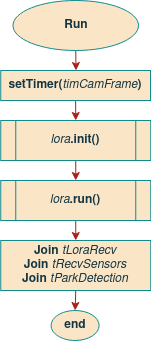

The diagram above was exported from draw.io. Its source (the exported page's mxGraphModel, read from the mxfile embedded in the PNG):
<mxGraphModel dx="1493" dy="343" grid="1" gridSize="10" guides="1" tooltips="1" connect="1" arrows="1" fold="1" page="1" pageScale="1" pageWidth="850" pageHeight="1100" math="0" shadow="0">
  <root>
    <mxCell id="9_ueuVdL5JtDlcy8EPzc-0" />
    <mxCell id="9_ueuVdL5JtDlcy8EPzc-1" parent="9_ueuVdL5JtDlcy8EPzc-0" />
    <mxCell id="Uo0M1PV5pyz27_JYEp9l-0" style="edgeStyle=orthogonalEdgeStyle;curved=0;rounded=1;sketch=0;orthogonalLoop=1;jettySize=auto;html=1;exitX=0.5;exitY=1;exitDx=0;exitDy=0;entryX=0.5;entryY=0;entryDx=0;entryDy=0;fontColor=#143642;strokeColor=#A8201A;fillColor=#FAE5C7;" edge="1" parent="9_ueuVdL5JtDlcy8EPzc-1" source="Uo0M1PV5pyz27_JYEp9l-1">
      <mxGeometry relative="1" as="geometry">
        <mxPoint x="-424.5" y="120" as="targetPoint" />
      </mxGeometry>
    </mxCell>
    <mxCell id="Uo0M1PV5pyz27_JYEp9l-1" value="Run" style="ellipse;whiteSpace=wrap;html=1;fillColor=#FAE5C7;strokeColor=#0F8B8D;fontColor=#143642;fontStyle=1" vertex="1" parent="9_ueuVdL5JtDlcy8EPzc-1">
      <mxGeometry x="-487.5" y="50" width="125.5" height="50" as="geometry" />
    </mxCell>
    <mxCell id="Uo0M1PV5pyz27_JYEp9l-3" value="end" style="ellipse;whiteSpace=wrap;html=1;fillColor=#FAE5C7;strokeColor=#0F8B8D;fontColor=#143642;fontStyle=1" vertex="1" parent="9_ueuVdL5JtDlcy8EPzc-1">
      <mxGeometry x="-449.37" y="360" width="48" height="30" as="geometry" />
    </mxCell>
    <mxCell id="_3WkHsjY319dbbsvAc-e-0" style="edgeStyle=orthogonalEdgeStyle;rounded=1;orthogonalLoop=1;jettySize=auto;html=1;exitX=0.5;exitY=1;exitDx=0;exitDy=0;entryX=0.5;entryY=0;entryDx=0;entryDy=0;strokeColor=#A8201A;" edge="1" parent="9_ueuVdL5JtDlcy8EPzc-1" source="I6FT9Wov1RtJGtG56qlr-0" target="xCNR5hnXxy7U439vFOP1-0">
      <mxGeometry relative="1" as="geometry" />
    </mxCell>
    <mxCell id="I6FT9Wov1RtJGtG56qlr-0" value="&lt;i&gt;lora&lt;/i&gt;&lt;b&gt;.init(&lt;/b&gt;&lt;b&gt;)&lt;/b&gt;" style="shape=process;whiteSpace=wrap;html=1;backgroundOutline=1;rounded=0;sketch=0;fontColor=#143642;strokeColor=#0F8B8D;fillColor=#FAE5C7;" vertex="1" parent="9_ueuVdL5JtDlcy8EPzc-1">
      <mxGeometry x="-499.75" y="170" width="150" height="40" as="geometry" />
    </mxCell>
    <mxCell id="_3WkHsjY319dbbsvAc-e-1" style="edgeStyle=orthogonalEdgeStyle;rounded=1;orthogonalLoop=1;jettySize=auto;html=1;exitX=0.5;exitY=1;exitDx=0;exitDy=0;entryX=0.5;entryY=0;entryDx=0;entryDy=0;strokeColor=#A8201A;" edge="1" parent="9_ueuVdL5JtDlcy8EPzc-1" source="xCNR5hnXxy7U439vFOP1-0" target="KINEDeFreG2Bv2fwqSzw-0">
      <mxGeometry relative="1" as="geometry" />
    </mxCell>
    <mxCell id="xCNR5hnXxy7U439vFOP1-0" value="&lt;i&gt;lora&lt;/i&gt;&lt;b&gt;.run(&lt;/b&gt;&lt;b&gt;)&lt;/b&gt;" style="shape=process;whiteSpace=wrap;html=1;backgroundOutline=1;rounded=0;sketch=0;fontColor=#143642;strokeColor=#0F8B8D;fillColor=#FAE5C7;" vertex="1" parent="9_ueuVdL5JtDlcy8EPzc-1">
      <mxGeometry x="-499.75" y="230" width="150" height="40" as="geometry" />
    </mxCell>
    <mxCell id="_3WkHsjY319dbbsvAc-e-2" style="edgeStyle=orthogonalEdgeStyle;rounded=1;orthogonalLoop=1;jettySize=auto;html=1;exitX=0.5;exitY=1;exitDx=0;exitDy=0;entryX=0.5;entryY=0;entryDx=0;entryDy=0;strokeColor=#A8201A;" edge="1" parent="9_ueuVdL5JtDlcy8EPzc-1" source="KINEDeFreG2Bv2fwqSzw-0" target="Uo0M1PV5pyz27_JYEp9l-3">
      <mxGeometry relative="1" as="geometry" />
    </mxCell>
    <mxCell id="KINEDeFreG2Bv2fwqSzw-0" value="&lt;div&gt;&lt;b&gt;Join&lt;/b&gt; &lt;i&gt;tLoraRecv&lt;/i&gt;&lt;/div&gt;&lt;div&gt;&lt;b&gt;Join&lt;/b&gt; &lt;i&gt;tRecvSensors&lt;/i&gt;&lt;/div&gt;&lt;div&gt;&lt;b&gt;Join&lt;/b&gt; &lt;i&gt;tParkDetection&lt;/i&gt;&lt;br&gt;&lt;/div&gt;" style="rounded=0;whiteSpace=wrap;html=1;sketch=0;fontColor=#143642;strokeColor=#0F8B8D;fillColor=#FAE5C7;" vertex="1" parent="9_ueuVdL5JtDlcy8EPzc-1">
      <mxGeometry x="-499.75" y="290" width="150" height="50" as="geometry" />
    </mxCell>
    <mxCell id="52kxpFOcmbm5MqgvhABa-0" style="edgeStyle=orthogonalEdgeStyle;rounded=1;orthogonalLoop=1;jettySize=auto;html=1;exitX=0.5;exitY=1;exitDx=0;exitDy=0;entryX=0.5;entryY=0;entryDx=0;entryDy=0;strokeColor=#A8201A;" edge="1" parent="9_ueuVdL5JtDlcy8EPzc-1" source="-T743L5B9WCy__bEw3Js-0" target="I6FT9Wov1RtJGtG56qlr-0">
      <mxGeometry relative="1" as="geometry" />
    </mxCell>
    <mxCell id="-T743L5B9WCy__bEw3Js-0" value="&lt;b&gt;setTimer(&lt;/b&gt;&lt;i&gt;timCamFrame&lt;/i&gt;&lt;b&gt;)&lt;/b&gt;" style="rounded=0;whiteSpace=wrap;html=1;sketch=0;fontColor=#143642;strokeColor=#0F8B8D;fillColor=#FAE5C7;" vertex="1" parent="9_ueuVdL5JtDlcy8EPzc-1">
      <mxGeometry x="-499.75" y="120" width="149.75" height="30" as="geometry" />
    </mxCell>
  </root>
</mxGraphModel>